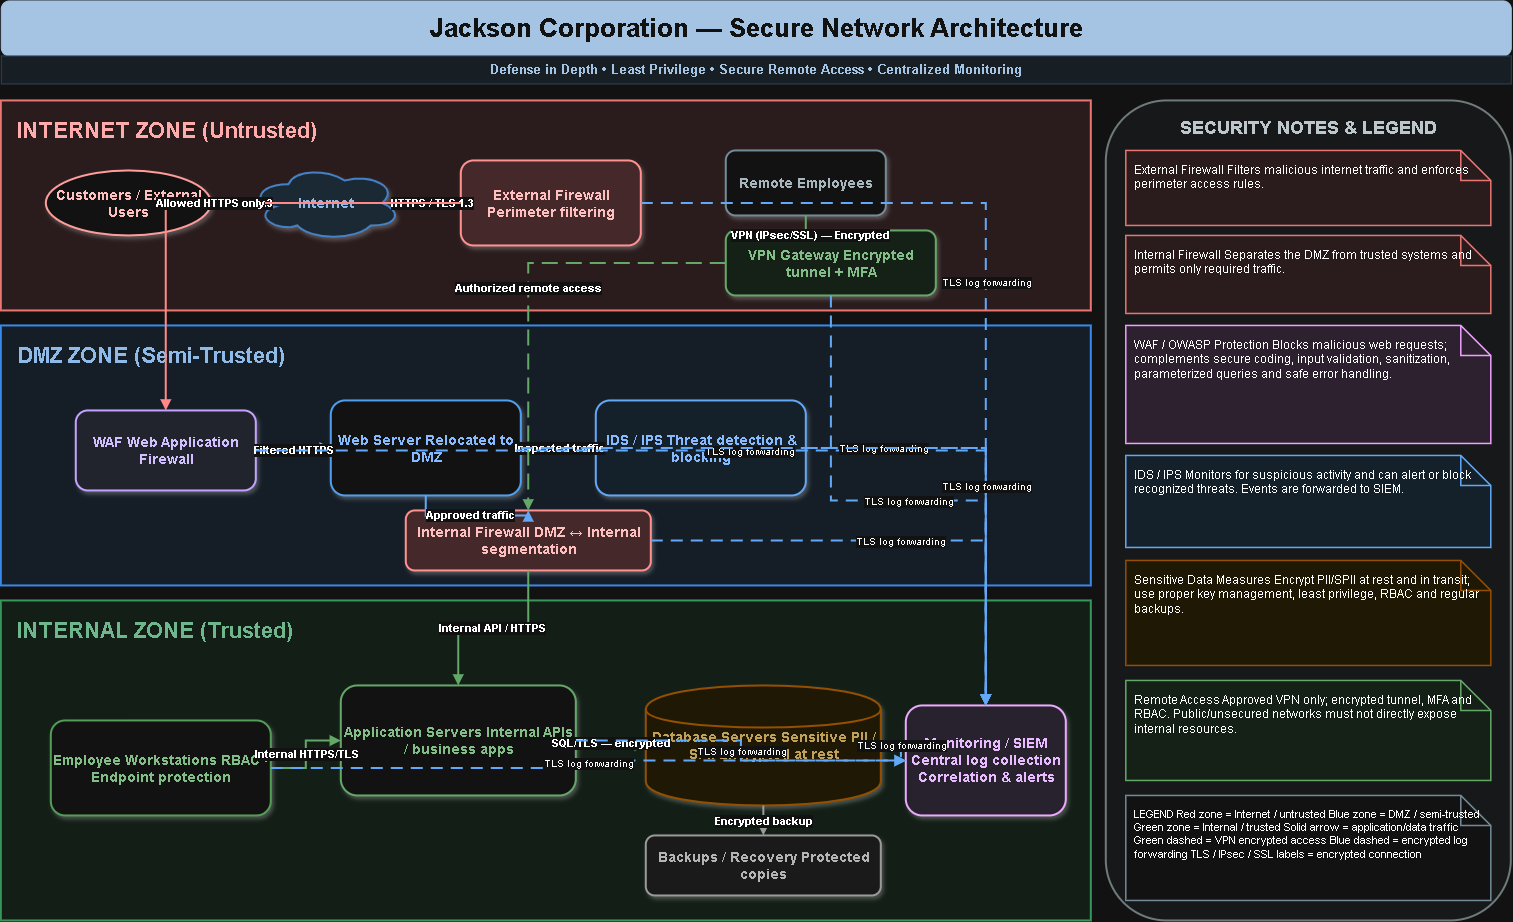

The diagram above was exported from draw.io. Its source (the exported page's mxGraphModel, read from the mxfile embedded in the PNG):
<mxGraphModel dx="1720" dy="1002" grid="1" gridSize="10" guides="1" tooltips="1" connect="1" arrows="1" fold="1" page="1" pageScale="1" pageWidth="1600" pageHeight="1000" math="0" shadow="0">
  <root>
    <mxCell id="0" />
    <mxCell id="1" parent="0" />
    <mxCell id="title" parent="1" style="rounded=1;whiteSpace=wrap;html=1;fillColor=#163A5F;strokeColor=#163A5F;fontColor=#ffffff;fontSize=26;fontStyle=1;align=center;verticalAlign=middle;" value="Jackson Corporation — Secure Network Architecture" vertex="1">
      <mxGeometry height="55" width="1510" x="25" y="15" as="geometry" />
    </mxCell>
    <mxCell id="subtitle" parent="1" style="rounded=0;whiteSpace=wrap;html=1;fillColor=#EAF2F8;strokeColor=#B8CCE4;fontColor=#163A5F;fontSize=13;fontStyle=1;align=center;" value="Defense in Depth  •  Least Privilege  •  Secure Remote Access  •  Centralized Monitoring" vertex="1">
      <mxGeometry height="28" width="1510" x="25" y="70" as="geometry" />
    </mxCell>
    <mxCell id="internet_zone" parent="1" style="rounded=0;whiteSpace=wrap;html=1;fontStyle=1;fontSize=22;align=left;verticalAlign=top;spacingLeft=14;spacingTop=10;strokeWidth=2;fillColor=#FDECEC;strokeColor=#D9534F;fontColor=#8B1E1E;" value="INTERNET ZONE (Untrusted)" vertex="1">
      <mxGeometry height="210" width="1090" x="25" y="115" as="geometry" />
    </mxCell>
    <mxCell id="dmz_zone" parent="1" style="rounded=0;whiteSpace=wrap;html=1;fontStyle=1;fontSize=22;align=left;verticalAlign=top;spacingLeft=14;spacingTop=10;strokeWidth=2;fillColor=#EAF4FF;strokeColor=#2D8CFF;fontColor=#174A7E;" value="DMZ ZONE (Semi-Trusted)" vertex="1">
      <mxGeometry height="260" width="1090" x="25" y="340" as="geometry" />
    </mxCell>
    <mxCell id="internal_zone" parent="1" style="rounded=0;whiteSpace=wrap;html=1;fontStyle=1;fontSize=22;align=left;verticalAlign=top;spacingLeft=14;spacingTop=10;strokeWidth=2;fillColor=#EAF8EE;strokeColor=#2E9D57;fontColor=#176B3A;" value="INTERNAL ZONE (Trusted)" vertex="1">
      <mxGeometry height="320" width="1090" x="25" y="615" as="geometry" />
    </mxCell>
    <mxCell id="sidebar" parent="1" style="rounded=1;whiteSpace=wrap;html=1;fillColor=#F7F9FB;strokeColor=#7F8C8D;fontColor=#263238;fontSize=18;fontStyle=1;align=center;verticalAlign=top;spacingTop=10;strokeWidth=2;" value="SECURITY NOTES &amp; LEGEND" vertex="1">
      <mxGeometry height="820" width="405" x="1130" y="115" as="geometry" />
    </mxCell>
    <mxCell id="customers" parent="1" style="rounded=1;whiteSpace=wrap;html=1;fontSize=14;fontStyle=1;strokeWidth=2;shadow=1;fillColor=#FFFFFF;strokeColor=#B71C1C;fontColor=#7F0000;shape=ellipse;" value="Customers / External Users" vertex="1">
      <mxGeometry height="65" width="165" x="70" y="185" as="geometry" />
    </mxCell>
    <mxCell id="internet" parent="1" style="rounded=1;whiteSpace=wrap;html=1;fontSize=14;fontStyle=1;strokeWidth=2;shadow=1;fillColor=#D9EAF7;strokeColor=#4A90E2;fontColor=#174A7E;shape=cloud;" value="Internet" vertex="1">
      <mxGeometry height="75" width="150" x="275" y="180" as="geometry" />
    </mxCell>
    <mxCell id="extfw" parent="1" style="rounded=1;whiteSpace=wrap;html=1;fontSize=14;fontStyle=1;strokeWidth=2;shadow=1;fillColor=#F8D7DA;strokeColor=#C62828;fontColor=#7F0000;" value="External Firewall Perimeter filtering" vertex="1">
      <mxGeometry height="85" width="180" x="485" y="175" as="geometry" />
    </mxCell>
    <mxCell id="remote" parent="1" style="rounded=1;whiteSpace=wrap;html=1;fontSize=14;fontStyle=1;strokeWidth=2;shadow=1;fillColor=#FFFFFF;strokeColor=#607D8B;fontColor=#37474F;" value="Remote Employees" vertex="1">
      <mxGeometry height="65" width="160" x="750" y="165" as="geometry" />
    </mxCell>
    <mxCell id="vpn" parent="1" style="rounded=1;whiteSpace=wrap;html=1;fontSize=14;fontStyle=1;strokeWidth=2;shadow=1;fillColor=#E8F5E9;strokeColor=#2E7D32;fontColor=#1B5E20;" value="VPN Gateway Encrypted tunnel + MFA" vertex="1">
      <mxGeometry height="65" width="210" x="750" y="245" as="geometry" />
    </mxCell>
    <mxCell id="waf" parent="1" style="rounded=1;whiteSpace=wrap;html=1;fontSize=14;fontStyle=1;strokeWidth=2;shadow=1;fillColor=#E8EAF6;strokeColor=#5E35B1;fontColor=#311B92;" value="WAF Web Application Firewall" vertex="1">
      <mxGeometry height="80" width="180" x="100" y="425" as="geometry" />
    </mxCell>
    <mxCell id="web" parent="1" style="rounded=1;whiteSpace=wrap;html=1;fontSize=14;fontStyle=1;strokeWidth=2;shadow=1;fillColor=#FFFFFF;strokeColor=#1976D2;fontColor=#0D47A1;" value="Web Server Relocated to DMZ" vertex="1">
      <mxGeometry height="95" width="190" x="355" y="415" as="geometry" />
    </mxCell>
    <mxCell id="ids" parent="1" style="rounded=1;whiteSpace=wrap;html=1;fontSize=14;fontStyle=1;strokeWidth=2;shadow=1;fillColor=#E3F2FD;strokeColor=#1565C0;fontColor=#0D47A1;" value="IDS / IPS Threat detection &amp; blocking" vertex="1">
      <mxGeometry height="95" width="210" x="620" y="415" as="geometry" />
    </mxCell>
    <mxCell id="intfw" parent="1" style="rounded=1;whiteSpace=wrap;html=1;fontSize=14;fontStyle=1;strokeWidth=2;shadow=1;fillColor=#F8D7DA;strokeColor=#C62828;fontColor=#7F0000;" value="Internal Firewall DMZ ↔ Internal segmentation" vertex="1">
      <mxGeometry height="60" width="245" x="430" y="525" as="geometry" />
    </mxCell>
    <mxCell id="workstations" parent="1" style="rounded=1;whiteSpace=wrap;html=1;fontSize=14;fontStyle=1;strokeWidth=2;shadow=1;fillColor=#FFFFFF;strokeColor=#388E3C;fontColor=#1B5E20;" value="Employee Workstations RBAC • Endpoint protection" vertex="1">
      <mxGeometry height="95" width="220" x="75" y="735" as="geometry" />
    </mxCell>
    <mxCell id="apps" parent="1" style="rounded=1;whiteSpace=wrap;html=1;fontSize=14;fontStyle=1;strokeWidth=2;shadow=1;fillColor=#FFFFFF;strokeColor=#2E7D32;fontColor=#1B5E20;" value="Application Servers Internal APIs / business apps" vertex="1">
      <mxGeometry height="110" width="235" x="365" y="700" as="geometry" />
    </mxCell>
    <mxCell id="db" parent="1" style="rounded=1;whiteSpace=wrap;html=1;fontSize=14;fontStyle=1;strokeWidth=2;shadow=1;fillColor=#FFF8E1;strokeColor=#F9A825;fontColor=#7A5600;shape=cylinder;" value="Database Servers Sensitive PII / SPII Encrypted at rest" vertex="1">
      <mxGeometry height="120" width="235" x="670" y="700" as="geometry" />
    </mxCell>
    <mxCell id="siem" parent="1" style="rounded=1;whiteSpace=wrap;html=1;fontSize=14;fontStyle=1;strokeWidth=2;shadow=1;fillColor=#EDE7F6;strokeColor=#6A1B9A;fontColor=#4A148C;" value="Monitoring / SIEM Central log collection Correlation &amp; alerts" vertex="1">
      <mxGeometry height="110" width="160" x="930" y="720" as="geometry" />
    </mxCell>
    <mxCell id="backup" parent="1" style="rounded=1;whiteSpace=wrap;html=1;fontSize=14;fontStyle=1;strokeWidth=2;shadow=1;fillColor=#F5F5F5;strokeColor=#616161;fontColor=#424242;" value="Backups / Recovery Protected copies" vertex="1">
      <mxGeometry height="60" width="235" x="670" y="850" as="geometry" />
    </mxCell>
    <mxCell id="e1" edge="1" parent="1" source="customers" style="edgeStyle=orthogonalEdgeStyle;rounded=0;orthogonalLoop=1;jettySize=auto;html=1;endArrow=block;endFill=1;strokeWidth=2;fontSize=11;fontStyle=1;labelBackgroundColor=#ffffff;strokeColor=#D32F2F;" target="internet" value="HTTPS / TLS 1.3">
      <mxGeometry relative="1" as="geometry" />
    </mxCell>
    <mxCell id="e2" edge="1" parent="1" source="internet" style="edgeStyle=orthogonalEdgeStyle;rounded=0;orthogonalLoop=1;jettySize=auto;html=1;endArrow=block;endFill=1;strokeWidth=2;fontSize=11;fontStyle=1;labelBackgroundColor=#ffffff;strokeColor=#D32F2F;" target="extfw" value="HTTPS / TLS 1.3">
      <mxGeometry relative="1" as="geometry" />
    </mxCell>
    <mxCell id="e3" edge="1" parent="1" source="extfw" style="edgeStyle=orthogonalEdgeStyle;rounded=0;orthogonalLoop=1;jettySize=auto;html=1;endArrow=block;endFill=1;strokeWidth=2;fontSize=11;fontStyle=1;labelBackgroundColor=#ffffff;strokeColor=#D32F2F;" target="waf" value="Allowed HTTPS only">
      <mxGeometry relative="1" as="geometry" />
    </mxCell>
    <mxCell id="e4" edge="1" parent="1" source="waf" style="edgeStyle=orthogonalEdgeStyle;rounded=0;orthogonalLoop=1;jettySize=auto;html=1;endArrow=block;endFill=1;strokeWidth=2;fontSize=11;fontStyle=1;labelBackgroundColor=#ffffff;strokeColor=#5E35B1;" target="web" value="Filtered HTTPS">
      <mxGeometry relative="1" as="geometry" />
    </mxCell>
    <mxCell id="e5" edge="1" parent="1" source="web" style="edgeStyle=orthogonalEdgeStyle;rounded=0;orthogonalLoop=1;jettySize=auto;html=1;endArrow=block;endFill=1;strokeWidth=2;fontSize=11;fontStyle=1;labelBackgroundColor=#ffffff;strokeColor=#1565C0;" target="ids" value="Inspected traffic">
      <mxGeometry relative="1" as="geometry" />
    </mxCell>
    <mxCell id="e6" edge="1" parent="1" source="web" style="edgeStyle=orthogonalEdgeStyle;rounded=0;orthogonalLoop=1;jettySize=auto;html=1;endArrow=block;endFill=1;strokeWidth=2;fontSize=11;fontStyle=1;labelBackgroundColor=#ffffff;strokeColor=#1565C0;" target="intfw" value="Approved traffic">
      <mxGeometry relative="1" as="geometry" />
    </mxCell>
    <mxCell id="e7" edge="1" parent="1" source="intfw" style="edgeStyle=orthogonalEdgeStyle;rounded=0;orthogonalLoop=1;jettySize=auto;html=1;endArrow=block;endFill=1;strokeWidth=2;fontSize=11;fontStyle=1;labelBackgroundColor=#ffffff;strokeColor=#2E7D32;" target="apps" value="Internal API / HTTPS">
      <mxGeometry relative="1" as="geometry" />
    </mxCell>
    <mxCell id="e8" edge="1" parent="1" source="apps" style="edgeStyle=orthogonalEdgeStyle;rounded=0;orthogonalLoop=1;jettySize=auto;html=1;endArrow=block;endFill=1;strokeWidth=2;fontSize=11;fontStyle=1;labelBackgroundColor=#ffffff;strokeColor=#2E7D32;" target="db" value="SQL/TLS — encrypted">
      <mxGeometry relative="1" as="geometry" />
    </mxCell>
    <mxCell id="e9" edge="1" parent="1" source="workstations" style="edgeStyle=orthogonalEdgeStyle;rounded=0;orthogonalLoop=1;jettySize=auto;html=1;endArrow=block;endFill=1;strokeWidth=2;fontSize=11;fontStyle=1;labelBackgroundColor=#ffffff;strokeColor=#2E7D32;" target="apps" value="Internal HTTPS/TLS">
      <mxGeometry relative="1" as="geometry" />
    </mxCell>
    <mxCell id="e10" edge="1" parent="1" source="db" style="edgeStyle=orthogonalEdgeStyle;rounded=0;orthogonalLoop=1;jettySize=auto;html=1;endArrow=block;endFill=1;strokeWidth=2;fontSize=11;fontStyle=1;labelBackgroundColor=#ffffff;strokeColor=#616161;" target="backup" value="Encrypted backup">
      <mxGeometry relative="1" as="geometry" />
    </mxCell>
    <mxCell id="e11" edge="1" parent="1" source="remote" style="edgeStyle=orthogonalEdgeStyle;rounded=0;orthogonalLoop=1;jettySize=auto;html=1;endArrow=block;endFill=1;strokeWidth=2;dashed=1;dashPattern=8 4;strokeColor=#2E7D32;fontSize=11;fontStyle=1;labelBackgroundColor=#ffffff;" target="vpn" value="VPN (IPsec/SSL) — Encrypted">
      <mxGeometry relative="1" as="geometry" />
    </mxCell>
    <mxCell id="e12" edge="1" parent="1" source="vpn" style="edgeStyle=orthogonalEdgeStyle;rounded=0;orthogonalLoop=1;jettySize=auto;html=1;endArrow=block;endFill=1;strokeWidth=2;dashed=1;dashPattern=8 4;strokeColor=#2E7D32;fontSize=11;fontStyle=1;labelBackgroundColor=#ffffff;" target="intfw" value="Authorized remote access">
      <mxGeometry relative="1" as="geometry" />
    </mxCell>
    <mxCell id="e20" edge="1" parent="1" source="extfw" style="edgeStyle=orthogonalEdgeStyle;rounded=0;orthogonalLoop=1;jettySize=auto;html=1;endArrow=block;endFill=1;strokeWidth=2;dashed=1;dashPattern=6 4;strokeColor=#1565C0;fontSize=10;labelBackgroundColor=#ffffff;" target="siem" value="TLS log forwarding">
      <mxGeometry relative="1" as="geometry" />
    </mxCell>
    <mxCell id="e21" edge="1" parent="1" source="vpn" style="edgeStyle=orthogonalEdgeStyle;rounded=0;orthogonalLoop=1;jettySize=auto;html=1;endArrow=block;endFill=1;strokeWidth=2;dashed=1;dashPattern=6 4;strokeColor=#1565C0;fontSize=10;labelBackgroundColor=#ffffff;" target="siem" value="TLS log forwarding">
      <mxGeometry relative="1" as="geometry" />
    </mxCell>
    <mxCell id="e22" edge="1" parent="1" source="waf" style="edgeStyle=orthogonalEdgeStyle;rounded=0;orthogonalLoop=1;jettySize=auto;html=1;endArrow=block;endFill=1;strokeWidth=2;dashed=1;dashPattern=6 4;strokeColor=#1565C0;fontSize=10;labelBackgroundColor=#ffffff;" target="siem" value="TLS log forwarding">
      <mxGeometry relative="1" as="geometry" />
    </mxCell>
    <mxCell id="e23" edge="1" parent="1" source="web" style="edgeStyle=orthogonalEdgeStyle;rounded=0;orthogonalLoop=1;jettySize=auto;html=1;endArrow=block;endFill=1;strokeWidth=2;dashed=1;dashPattern=6 4;strokeColor=#1565C0;fontSize=10;labelBackgroundColor=#ffffff;" target="siem" value="TLS log forwarding">
      <mxGeometry relative="1" as="geometry" />
    </mxCell>
    <mxCell id="e24" edge="1" parent="1" source="ids" style="edgeStyle=orthogonalEdgeStyle;rounded=0;orthogonalLoop=1;jettySize=auto;html=1;endArrow=block;endFill=1;strokeWidth=2;dashed=1;dashPattern=6 4;strokeColor=#1565C0;fontSize=10;labelBackgroundColor=#ffffff;" target="siem" value="TLS log forwarding">
      <mxGeometry relative="1" as="geometry" />
    </mxCell>
    <mxCell id="e25" edge="1" parent="1" source="intfw" style="edgeStyle=orthogonalEdgeStyle;rounded=0;orthogonalLoop=1;jettySize=auto;html=1;endArrow=block;endFill=1;strokeWidth=2;dashed=1;dashPattern=6 4;strokeColor=#1565C0;fontSize=10;labelBackgroundColor=#ffffff;" target="siem" value="TLS log forwarding">
      <mxGeometry relative="1" as="geometry" />
    </mxCell>
    <mxCell id="e26" edge="1" parent="1" source="workstations" style="edgeStyle=orthogonalEdgeStyle;rounded=0;orthogonalLoop=1;jettySize=auto;html=1;endArrow=block;endFill=1;strokeWidth=2;dashed=1;dashPattern=6 4;strokeColor=#1565C0;fontSize=10;labelBackgroundColor=#ffffff;" target="siem" value="TLS log forwarding">
      <mxGeometry relative="1" as="geometry" />
    </mxCell>
    <mxCell id="e27" edge="1" parent="1" source="apps" style="edgeStyle=orthogonalEdgeStyle;rounded=0;orthogonalLoop=1;jettySize=auto;html=1;endArrow=block;endFill=1;strokeWidth=2;dashed=1;dashPattern=6 4;strokeColor=#1565C0;fontSize=10;labelBackgroundColor=#ffffff;" target="siem" value="TLS log forwarding">
      <mxGeometry relative="1" as="geometry" />
    </mxCell>
    <mxCell id="e28" edge="1" parent="1" source="db" style="edgeStyle=orthogonalEdgeStyle;rounded=0;orthogonalLoop=1;jettySize=auto;html=1;endArrow=block;endFill=1;strokeWidth=2;dashed=1;dashPattern=6 4;strokeColor=#1565C0;fontSize=10;labelBackgroundColor=#ffffff;" target="siem" value="TLS log forwarding">
      <mxGeometry relative="1" as="geometry" />
    </mxCell>
    <mxCell id="n1" parent="1" style="shape=note;whiteSpace=wrap;html=1;fontSize=12;align=left;verticalAlign=top;spacing=8;strokeWidth=1.5;fillColor=#FDECEC;strokeColor=#D9534F;" value="External Firewall Filters malicious internet traffic and enforces perimeter access rules." vertex="1">
      <mxGeometry height="75" width="365" x="1150" y="165" as="geometry" />
    </mxCell>
    <mxCell id="n2" parent="1" style="shape=note;whiteSpace=wrap;html=1;fontSize=12;align=left;verticalAlign=top;spacing=8;strokeWidth=1.5;fillColor=#FDECEC;strokeColor=#D9534F;" value="Internal Firewall Separates the DMZ from trusted systems and permits only required traffic." vertex="1">
      <mxGeometry height="78" width="365" x="1150" y="250" as="geometry" />
    </mxCell>
    <mxCell id="n3" parent="1" style="shape=note;whiteSpace=wrap;html=1;fontSize=12;align=left;verticalAlign=top;spacing=8;strokeWidth=1.5;fillColor=#F3E5F5;strokeColor=#7B1FA2;" value="WAF / OWASP Protection Blocks malicious web requests; complements secure coding, input validation, sanitization, parameterized queries and safe error handling." vertex="1">
      <mxGeometry height="118" width="365" x="1150" y="340" as="geometry" />
    </mxCell>
    <mxCell id="n4" parent="1" style="shape=note;whiteSpace=wrap;html=1;fontSize=12;align=left;verticalAlign=top;spacing=8;strokeWidth=1.5;fillColor=#E3F2FD;strokeColor=#1565C0;" value="IDS / IPS Monitors for suspicious activity and can alert or block recognized threats. Events are forwarded to SIEM." vertex="1">
      <mxGeometry height="92" width="365" x="1150" y="470" as="geometry" />
    </mxCell>
    <mxCell id="n5" parent="1" style="shape=note;whiteSpace=wrap;html=1;fontSize=12;align=left;verticalAlign=top;spacing=8;strokeWidth=1.5;fillColor=#FFF8E1;strokeColor=#F9A825;" value="Sensitive Data Measures Encrypt PII/SPII at rest and in transit; use proper key management, least privilege, RBAC and regular backups." vertex="1">
      <mxGeometry height="105" width="365" x="1150" y="575" as="geometry" />
    </mxCell>
    <mxCell id="n6" parent="1" style="shape=note;whiteSpace=wrap;html=1;fontSize=12;align=left;verticalAlign=top;spacing=8;strokeWidth=1.5;fillColor=#E8F5E9;strokeColor=#2E7D32;" value="Remote Access Approved VPN only; encrypted tunnel, MFA and RBAC. Public/unsecured networks must not directly expose internal resources." vertex="1">
      <mxGeometry height="100" width="365" x="1150" y="695" as="geometry" />
    </mxCell>
    <mxCell id="legend" parent="1" style="shape=note;whiteSpace=wrap;html=1;fontSize=12;align=left;verticalAlign=top;spacing=8;strokeWidth=1.5;fillColor=#FFFFFF;strokeColor=#607D8B;fontSize=11;" value="LEGEND Red zone = Internet / untrusted Blue zone = DMZ / semi-trusted Green zone = Internal / trusted Solid arrow = application/data traffic Green dashed = VPN encrypted access Blue dashed = encrypted log forwarding TLS / IPsec / SSL labels = encrypted connection" vertex="1">
      <mxGeometry height="105" width="365" x="1150" y="810" as="geometry" />
    </mxCell>
  </root>
</mxGraphModel>